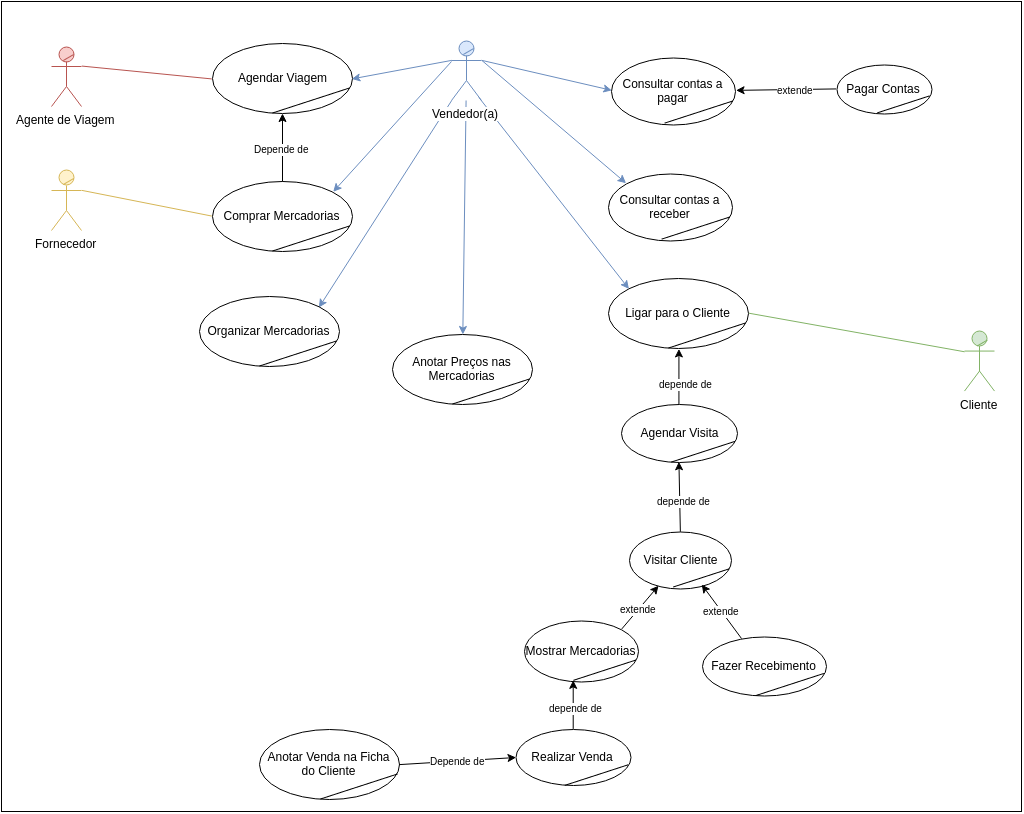

The diagram above was exported from draw.io. Its source (the exported page's mxGraphModel, read from the mxfile embedded in the PNG):
<mxGraphModel dx="1164" dy="614" grid="1" gridSize="10" guides="1" tooltips="1" connect="1" arrows="1" fold="1" page="1" pageScale="1" pageWidth="1169" pageHeight="826" background="#ffffff" math="0" shadow="0">
  <root>
    <mxCell id="0" />
    <mxCell id="1" parent="0" />
    <mxCell id="159" value="" style="whiteSpace=wrap;html=1;shadow=0;dashed=0;strokeColor=#000000;strokeWidth=1;fillColor=none;fontSize=10;fontColor=#000000;align=left;gradientColor=#ffffff;" vertex="1" parent="1">
      <mxGeometry y="10" width="1020" height="810" as="geometry" />
    </mxCell>
    <mxCell id="29" value="" style="group" parent="1" vertex="1" connectable="0">
      <mxGeometry x="963" y="339.57142857142856" width="30" height="60" as="geometry" />
    </mxCell>
    <mxCell id="3" value="Cliente" style="shape=umlActor;verticalLabelPosition=bottom;labelBackgroundColor=#ffffff;verticalAlign=top;html=1;fillColor=#d5e8d4;strokeColor=#82b366;" parent="29" vertex="1">
      <mxGeometry width="30" height="60" as="geometry" />
    </mxCell>
    <mxCell id="28" value="" style="line;html=1;strokeWidth=1;rotation=-30;fillColor=#d5e8d4;strokeColor=#82b366;" parent="29" vertex="1">
      <mxGeometry x="11.666666666666629" y="7" width="12" height="10" as="geometry" />
    </mxCell>
    <mxCell id="50" value="" style="group" vertex="1" connectable="0" parent="1">
      <mxGeometry x="211" y="52" width="140" height="70" as="geometry" />
    </mxCell>
    <mxCell id="46" value="Agendar Viagem" style="ellipse;whiteSpace=wrap;html=1;" vertex="1" parent="50">
      <mxGeometry width="140" height="70" as="geometry" />
    </mxCell>
    <mxCell id="49" value="" style="line;html=1;shadow=0;dashed=0;strokeColor=#000000;strokeWidth=1;fillColor=none;gradientColor=none;fontSize=22;fontColor=#757575;align=left;rotation=342;" vertex="1" parent="50">
      <mxGeometry x="58" y="52" width="81" height="10" as="geometry" />
    </mxCell>
    <mxCell id="52" value="" style="group" vertex="1" connectable="0" parent="1">
      <mxGeometry x="211" y="190" width="140" height="70" as="geometry" />
    </mxCell>
    <mxCell id="53" value="Comprar Mercadorias" style="ellipse;whiteSpace=wrap;html=1;" vertex="1" parent="52">
      <mxGeometry width="140" height="70" as="geometry" />
    </mxCell>
    <mxCell id="54" value="" style="line;html=1;shadow=0;dashed=0;strokeColor=#000000;strokeWidth=1;fillColor=none;gradientColor=none;fontSize=22;fontColor=#757575;align=left;rotation=342;" vertex="1" parent="52">
      <mxGeometry x="58" y="52" width="81" height="10" as="geometry" />
    </mxCell>
    <mxCell id="58" value="" style="group" vertex="1" connectable="0" parent="1">
      <mxGeometry x="391" y="343" width="140" height="70" as="geometry" />
    </mxCell>
    <mxCell id="59" value="Anotar Preços nas Mercadorias" style="ellipse;whiteSpace=wrap;html=1;" vertex="1" parent="58">
      <mxGeometry width="140" height="70" as="geometry" />
    </mxCell>
    <mxCell id="60" value="" style="line;html=1;shadow=0;dashed=0;strokeColor=#000000;strokeWidth=1;fillColor=none;gradientColor=none;fontSize=22;fontColor=#757575;align=left;rotation=342;" vertex="1" parent="58">
      <mxGeometry x="58" y="52" width="81" height="10" as="geometry" />
    </mxCell>
    <mxCell id="61" value="" style="group" vertex="1" connectable="0" parent="1">
      <mxGeometry x="607" y="287" width="140" height="70" as="geometry" />
    </mxCell>
    <mxCell id="62" value="Ligar para o Cliente" style="ellipse;whiteSpace=wrap;html=1;" vertex="1" parent="61">
      <mxGeometry width="140" height="70" as="geometry" />
    </mxCell>
    <mxCell id="63" value="" style="line;html=1;shadow=0;dashed=0;strokeColor=#000000;strokeWidth=1;fillColor=none;gradientColor=none;fontSize=22;fontColor=#757575;align=left;rotation=342;" vertex="1" parent="61">
      <mxGeometry x="58" y="52" width="81" height="10" as="geometry" />
    </mxCell>
    <mxCell id="78" value="" style="group" vertex="1" connectable="0" parent="1">
      <mxGeometry x="523" y="629" width="114" height="61" as="geometry" />
    </mxCell>
    <mxCell id="79" value="Mostrar Mercadorias" style="ellipse;whiteSpace=wrap;html=1;" vertex="1" parent="78">
      <mxGeometry width="114" height="61" as="geometry" />
    </mxCell>
    <mxCell id="80" value="" style="line;html=1;shadow=0;dashed=0;strokeColor=#000000;strokeWidth=1;fillColor=none;gradientColor=none;fontSize=22;fontColor=#757575;align=left;rotation=342;" vertex="1" parent="78">
      <mxGeometry x="47.22857142857143" y="45.31428571428572" width="65.95714285714286" height="8.714285714285715" as="geometry" />
    </mxCell>
    <mxCell id="81" value="" style="group" vertex="1" connectable="0" parent="1">
      <mxGeometry x="514" y="738" width="115" height="56" as="geometry" />
    </mxCell>
    <mxCell id="82" value="Realizar Venda" style="ellipse;whiteSpace=wrap;html=1;" vertex="1" parent="81">
      <mxGeometry width="115" height="56" as="geometry" />
    </mxCell>
    <mxCell id="83" value="" style="line;html=1;shadow=0;dashed=0;strokeColor=#000000;strokeWidth=1;fillColor=none;gradientColor=none;fontSize=22;fontColor=#757575;align=left;rotation=342;" vertex="1" parent="81">
      <mxGeometry x="47.64285714285714" y="41.6" width="66.53571428571428" height="8" as="geometry" />
    </mxCell>
    <mxCell id="84" value="" style="group" vertex="1" connectable="0" parent="1">
      <mxGeometry x="628" y="540" width="102" height="57" as="geometry" />
    </mxCell>
    <mxCell id="85" value="Visitar Cliente" style="ellipse;whiteSpace=wrap;html=1;" vertex="1" parent="84">
      <mxGeometry width="102" height="57" as="geometry" />
    </mxCell>
    <mxCell id="86" value="" style="line;html=1;shadow=0;dashed=0;strokeColor=#000000;strokeWidth=1;fillColor=none;gradientColor=none;fontSize=22;fontColor=#757575;align=left;rotation=342;" vertex="1" parent="84">
      <mxGeometry x="42.25714285714285" y="42.34285714285714" width="59.01428571428571" height="8.142857142857142" as="geometry" />
    </mxCell>
    <mxCell id="87" value="" style="group" vertex="1" connectable="0" parent="1">
      <mxGeometry x="258" y="730" width="140" height="70" as="geometry" />
    </mxCell>
    <mxCell id="88" value="Anotar Venda na Ficha do Cliente" style="ellipse;whiteSpace=wrap;html=1;" vertex="1" parent="87">
      <mxGeometry y="8" width="140" height="70" as="geometry" />
    </mxCell>
    <mxCell id="89" value="" style="line;html=1;shadow=0;dashed=0;strokeColor=#000000;strokeWidth=1;fillColor=none;gradientColor=none;fontSize=22;fontColor=#757575;align=left;rotation=342;" vertex="1" parent="87">
      <mxGeometry x="59" y="60" width="81" height="10" as="geometry" />
    </mxCell>
    <mxCell id="93" value="" style="group" vertex="1" connectable="0" parent="1">
      <mxGeometry x="610" y="66" width="124" height="67" as="geometry" />
    </mxCell>
    <mxCell id="94" value="Consultar contas a pagar" style="ellipse;whiteSpace=wrap;html=1;" vertex="1" parent="93">
      <mxGeometry width="124" height="67" as="geometry" />
    </mxCell>
    <mxCell id="95" value="" style="line;html=1;shadow=0;dashed=0;strokeColor=#000000;strokeWidth=1;fillColor=none;gradientColor=none;fontSize=22;fontColor=#757575;align=left;rotation=342;" vertex="1" parent="93">
      <mxGeometry x="51.37142857142857" y="49.77142857142857" width="71.74285714285713" height="9.571428571428571" as="geometry" />
    </mxCell>
    <mxCell id="97" value="" style="group" vertex="1" connectable="0" parent="1">
      <mxGeometry x="607" y="182" width="124" height="67" as="geometry" />
    </mxCell>
    <mxCell id="98" value="Consultar contas a receber" style="ellipse;whiteSpace=wrap;html=1;" vertex="1" parent="97">
      <mxGeometry width="124" height="67" as="geometry" />
    </mxCell>
    <mxCell id="99" value="" style="line;html=1;shadow=0;dashed=0;strokeColor=#000000;strokeWidth=1;fillColor=none;gradientColor=none;fontSize=22;fontColor=#757575;align=left;rotation=342;" vertex="1" parent="97">
      <mxGeometry x="51.37142857142857" y="49.77142857142857" width="71.74285714285713" height="9.571428571428571" as="geometry" />
    </mxCell>
    <mxCell id="100" value="" style="group" vertex="1" connectable="0" parent="1">
      <mxGeometry x="50" y="55" width="30" height="60" as="geometry" />
    </mxCell>
    <mxCell id="101" value="Agente de Viagem" style="shape=umlActor;verticalLabelPosition=bottom;labelBackgroundColor=#ffffff;verticalAlign=top;html=1;fillColor=#f8cecc;strokeColor=#b85450;" vertex="1" parent="100">
      <mxGeometry width="30" height="60" as="geometry" />
    </mxCell>
    <mxCell id="102" value="" style="line;html=1;strokeWidth=1;rotation=-30;fillColor=#f8cecc;strokeColor=#b85450;" vertex="1" parent="100">
      <mxGeometry x="11" y="6" width="12" height="10" as="geometry" />
    </mxCell>
    <mxCell id="103" value="" style="group" vertex="1" connectable="0" parent="1">
      <mxGeometry x="50" y="179" width="30" height="60" as="geometry" />
    </mxCell>
    <mxCell id="104" value="Fornecedor" style="shape=umlActor;verticalLabelPosition=bottom;labelBackgroundColor=#ffffff;verticalAlign=top;html=1;fillColor=#fff2cc;strokeColor=#d6b656;" vertex="1" parent="103">
      <mxGeometry width="30" height="60" as="geometry" />
    </mxCell>
    <mxCell id="105" value="" style="line;html=1;strokeWidth=1;rotation=-30;fillColor=#fff2cc;strokeColor=#d6b656;" vertex="1" parent="103">
      <mxGeometry x="11" y="6" width="12" height="10" as="geometry" />
    </mxCell>
    <mxCell id="110" value="" style="endArrow=none;html=1;fontSize=10;fontColor=#000000;entryX=0;entryY=0.5;exitX=1;exitY=0.3333333333333333;exitPerimeter=0;endFill=0;fillColor=#f8cecc;strokeColor=#b85450;" edge="1" parent="1" source="101" target="46">
      <mxGeometry width="50" height="50" relative="1" as="geometry">
        <mxPoint x="10" y="60" as="sourcePoint" />
        <mxPoint x="60" y="10" as="targetPoint" />
      </mxGeometry>
    </mxCell>
    <mxCell id="112" style="edgeStyle=orthogonalEdgeStyle;rounded=0;html=1;endArrow=classic;endFill=1;jettySize=auto;orthogonalLoop=1;fontSize=10;fontColor=#000000;" edge="1" parent="1" source="53" target="46">
      <mxGeometry relative="1" as="geometry" />
    </mxCell>
    <mxCell id="113" value="Depende de" style="text;html=1;resizable=0;points=[];align=center;verticalAlign=middle;labelBackgroundColor=#ffffff;fontSize=10;fontColor=#000000;" vertex="1" connectable="0" parent="112">
      <mxGeometry x="-0.042" y="1" relative="1" as="geometry">
        <mxPoint as="offset" />
      </mxGeometry>
    </mxCell>
    <mxCell id="114" value="" style="endArrow=classic;html=1;fontSize=10;fontColor=#000000;entryX=1;entryY=0.5;exitX=0;exitY=0.3333333333333333;exitPerimeter=0;fillColor=#dae8fc;strokeColor=#6c8ebf;" edge="1" parent="1" source="2" target="46">
      <mxGeometry width="50" height="50" relative="1" as="geometry">
        <mxPoint x="380" y="190" as="sourcePoint" />
        <mxPoint x="430" y="140" as="targetPoint" />
      </mxGeometry>
    </mxCell>
    <mxCell id="115" value="" style="endArrow=classic;html=1;fontSize=10;fontColor=#000000;entryX=1;entryY=0;fillColor=#dae8fc;strokeColor=#6c8ebf;" edge="1" parent="1" target="53">
      <mxGeometry x="360.28571428571445" y="78.85714285714289" width="50" height="50" as="geometry">
        <mxPoint x="450" y="70" as="sourcePoint" />
        <mxPoint x="360.28571428571445" y="97.42857142857144" as="targetPoint" />
      </mxGeometry>
    </mxCell>
    <mxCell id="116" value="" style="endArrow=none;html=1;fontSize=10;fontColor=#000000;entryX=0;entryY=0.5;exitX=1;exitY=0.3333333333333333;exitPerimeter=0;endFill=0;fillColor=#fff2cc;strokeColor=#d6b656;" edge="1" parent="1" source="104" target="53">
      <mxGeometry width="50" height="50" relative="1" as="geometry">
        <mxPoint x="140" y="310" as="sourcePoint" />
        <mxPoint x="190" y="260" as="targetPoint" />
      </mxGeometry>
    </mxCell>
    <mxCell id="119" value="" style="endArrow=classic;html=1;fontSize=10;fontColor=#000000;entryX=1;entryY=0;fillColor=#dae8fc;strokeColor=#6c8ebf;exitX=0;exitY=1;exitPerimeter=0;" edge="1" parent="1" source="2" target="125">
      <mxGeometry x="370.28571428571445" y="88.85714285714289" width="50" height="50" as="geometry">
        <mxPoint x="420" y="140" as="sourcePoint" />
        <mxPoint x="325.81594804464476" y="319.02492129755467" as="targetPoint" />
      </mxGeometry>
    </mxCell>
    <mxCell id="121" value="" style="group" vertex="1" connectable="0" parent="1">
      <mxGeometry x="620" y="413" width="116" height="58" as="geometry" />
    </mxCell>
    <mxCell id="122" value="Agendar Visita" style="ellipse;whiteSpace=wrap;html=1;" vertex="1" parent="121">
      <mxGeometry width="116.00000000000001" height="58.00000000000001" as="geometry" />
    </mxCell>
    <mxCell id="123" value="" style="line;html=1;shadow=0;dashed=0;strokeColor=#000000;strokeWidth=1;fillColor=none;gradientColor=none;fontSize=22;fontColor=#757575;align=left;rotation=342;" vertex="1" parent="121">
      <mxGeometry x="48.05714285714286" y="43.08571428571429" width="67.11428571428571" height="8.285714285714286" as="geometry" />
    </mxCell>
    <mxCell id="124" value="" style="group" vertex="1" connectable="0" parent="1">
      <mxGeometry x="198" y="305" width="140" height="70" as="geometry" />
    </mxCell>
    <mxCell id="125" value="Organizar Mercadorias" style="ellipse;whiteSpace=wrap;html=1;" vertex="1" parent="124">
      <mxGeometry width="140" height="70" as="geometry" />
    </mxCell>
    <mxCell id="126" value="" style="line;html=1;shadow=0;dashed=0;strokeColor=#000000;strokeWidth=1;fillColor=none;gradientColor=none;fontSize=22;fontColor=#757575;align=left;rotation=342;" vertex="1" parent="124">
      <mxGeometry x="58" y="52" width="81" height="10" as="geometry" />
    </mxCell>
    <mxCell id="127" value="" style="endArrow=classic;html=1;fontSize=10;fontColor=#000000;fillColor=#dae8fc;strokeColor=#6c8ebf;" edge="1" parent="1" source="2" target="59">
      <mxGeometry x="380.28571428571445" y="98.85714285714289" width="50" height="50" as="geometry">
        <mxPoint x="460" y="80" as="sourcePoint" />
        <mxPoint x="327.42857142857156" y="326.0000000000001" as="targetPoint" />
      </mxGeometry>
    </mxCell>
    <mxCell id="128" value="" style="endArrow=classic;html=1;fontSize=10;fontColor=#000000;exitX=1;exitY=0.3333333333333333;exitPerimeter=0;entryX=0;entryY=0.5;fillColor=#dae8fc;strokeColor=#6c8ebf;" edge="1" parent="1" source="2" target="94">
      <mxGeometry x="390.28571428571445" y="108.85714285714289" width="50" height="50" as="geometry">
        <mxPoint x="469.4167232279515" y="119" as="sourcePoint" />
        <mxPoint x="426.39822499108595" y="350.1465112327686" as="targetPoint" />
      </mxGeometry>
    </mxCell>
    <mxCell id="129" value="" style="endArrow=classic;html=1;fontSize=10;fontColor=#000000;entryX=0;entryY=0;exitX=1;exitY=0.3333333333333333;exitPerimeter=0;fillColor=#dae8fc;strokeColor=#6c8ebf;" edge="1" parent="1" source="2" target="98">
      <mxGeometry x="400.28571428571445" y="118.85714285714289" width="50" height="50" as="geometry">
        <mxPoint x="490" y="70" as="sourcePoint" />
        <mxPoint x="620.2857142857144" y="108.85714285714289" as="targetPoint" />
      </mxGeometry>
    </mxCell>
    <mxCell id="130" value="" style="group" vertex="1" connectable="0" parent="1">
      <mxGeometry x="701" y="645" width="124" height="59" as="geometry" />
    </mxCell>
    <mxCell id="131" value="Fazer Recebimento" style="ellipse;whiteSpace=wrap;html=1;" vertex="1" parent="130">
      <mxGeometry width="124" height="59" as="geometry" />
    </mxCell>
    <mxCell id="132" value="" style="line;html=1;shadow=0;dashed=0;strokeColor=#000000;strokeWidth=1;fillColor=none;gradientColor=none;fontSize=22;fontColor=#757575;align=left;rotation=342;" vertex="1" parent="130">
      <mxGeometry x="51.37142857142857" y="43.82857142857143" width="71.74285714285713" height="8.428571428571429" as="geometry" />
    </mxCell>
    <mxCell id="133" value="" style="endArrow=none;html=1;fontSize=10;fontColor=#000000;entryX=1;entryY=0.5;exitX=0;exitY=0.3333333333333333;exitPerimeter=0;endFill=0;fillColor=#d5e8d4;strokeColor=#82b366;" edge="1" parent="1" source="3" target="62">
      <mxGeometry x="687.2857142857144" y="301.8571428571429" width="50" height="50" as="geometry">
        <mxPoint x="767.2857142857144" y="251.8571428571429" as="sourcePoint" />
        <mxPoint x="911.5714285714287" y="374.7142857142858" as="targetPoint" />
      </mxGeometry>
    </mxCell>
    <mxCell id="135" value="" style="endArrow=classic;html=1;fontSize=10;fontColor=#000000;exitX=0.5;exitY=0;entryX=0.5;entryY=1;" edge="1" parent="1" source="122" target="62">
      <mxGeometry x="610.2857142857144" y="344.8571428571429" width="50" height="50" as="geometry">
        <mxPoint x="661.1175664787222" y="407.75982315928525" as="sourcePoint" />
        <mxPoint x="678" y="362" as="targetPoint" />
      </mxGeometry>
    </mxCell>
    <mxCell id="151" value="depende de" style="text;html=1;resizable=0;points=[];align=center;verticalAlign=middle;labelBackgroundColor=#ffffff;fontSize=10;fontColor=#000000;" vertex="1" connectable="0" parent="135">
      <mxGeometry relative="1" as="geometry">
        <mxPoint x="6" y="8" as="offset" />
      </mxGeometry>
    </mxCell>
    <mxCell id="136" value="" style="endArrow=classic;html=1;fontSize=10;fontColor=#000000;exitX=0.5;exitY=0;entryX=0.5;entryY=1;" edge="1" parent="1" source="85" target="122">
      <mxGeometry x="628.2857142857144" y="429.8571428571429" width="50" height="50" as="geometry">
        <mxPoint x="629.7931034482758" y="487.3103448275863" as="sourcePoint" />
        <mxPoint x="580" y="530" as="targetPoint" />
      </mxGeometry>
    </mxCell>
    <mxCell id="150" value="depende de" style="text;html=1;resizable=0;points=[];align=center;verticalAlign=middle;labelBackgroundColor=#ffffff;fontSize=10;fontColor=#000000;" vertex="1" connectable="0" parent="136">
      <mxGeometry relative="1" as="geometry">
        <mxPoint x="4" y="5" as="offset" />
      </mxGeometry>
    </mxCell>
    <mxCell id="138" value="" style="endArrow=classic;html=1;fontSize=10;fontColor=#000000;entryX=0;entryY=0;exitX=0.908;exitY=0.949;exitPerimeter=0;fillColor=#dae8fc;strokeColor=#6c8ebf;" edge="1" parent="1" source="2" target="62">
      <mxGeometry x="391.28571428571445" y="142.8571428571429" width="50" height="50" as="geometry">
        <mxPoint x="471" y="94" as="sourcePoint" />
        <mxPoint x="615" y="216" as="targetPoint" />
      </mxGeometry>
    </mxCell>
    <mxCell id="139" value="" style="endArrow=classic;html=1;fontSize=10;fontColor=#000000;exitX=1;exitY=0;" edge="1" parent="1" source="79" target="85">
      <mxGeometry width="50" height="50" relative="1" as="geometry">
        <mxPoint x="580" y="670" as="sourcePoint" />
        <mxPoint x="630" y="620" as="targetPoint" />
      </mxGeometry>
    </mxCell>
    <mxCell id="148" value="extende" style="text;html=1;resizable=0;points=[];align=center;verticalAlign=middle;labelBackgroundColor=#ffffff;fontSize=10;fontColor=#000000;" vertex="1" connectable="0" parent="139">
      <mxGeometry x="-0.1095" y="1" relative="1" as="geometry">
        <mxPoint as="offset" />
      </mxGeometry>
    </mxCell>
    <mxCell id="140" value="" style="endArrow=classic;html=1;fontSize=10;fontColor=#000000;entryX=0.709;entryY=0.942;entryPerimeter=0;" edge="1" parent="1" target="85">
      <mxGeometry width="50" height="50" relative="1" as="geometry">
        <mxPoint x="740" y="647" as="sourcePoint" />
        <mxPoint x="710" y="650" as="targetPoint" />
      </mxGeometry>
    </mxCell>
    <mxCell id="149" value="extende" style="text;html=1;resizable=0;points=[];align=center;verticalAlign=middle;labelBackgroundColor=#ffffff;fontSize=10;fontColor=#000000;" vertex="1" connectable="0" parent="140">
      <mxGeometry x="0.0298" relative="1" as="geometry">
        <mxPoint as="offset" />
      </mxGeometry>
    </mxCell>
    <mxCell id="143" value="" style="endArrow=classic;html=1;fontSize=10;fontColor=#000000;entryX=0;entryY=0.5;entryPerimeter=0;exitX=0.5;exitY=0;" edge="1" parent="1" source="82" target="80">
      <mxGeometry width="50" height="50" relative="1" as="geometry">
        <mxPoint x="470" y="720" as="sourcePoint" />
        <mxPoint x="520" y="670" as="targetPoint" />
      </mxGeometry>
    </mxCell>
    <mxCell id="146" value="depende de" style="text;html=1;resizable=0;points=[];align=center;verticalAlign=middle;labelBackgroundColor=#ffffff;fontSize=10;fontColor=#000000;" vertex="1" connectable="0" parent="143">
      <mxGeometry x="-0.1163" y="-2" relative="1" as="geometry">
        <mxPoint as="offset" />
      </mxGeometry>
    </mxCell>
    <mxCell id="144" value="" style="endArrow=classic;html=1;fontSize=10;fontColor=#000000;entryX=0;entryY=0.5;exitX=1;exitY=0.5;" edge="1" parent="1" source="88" target="82">
      <mxGeometry width="50" height="50" relative="1" as="geometry">
        <mxPoint x="390" y="680" as="sourcePoint" />
        <mxPoint x="440" y="630" as="targetPoint" />
      </mxGeometry>
    </mxCell>
    <mxCell id="147" value="Depende de" style="text;html=1;resizable=0;points=[];align=center;verticalAlign=middle;labelBackgroundColor=#ffffff;fontSize=10;fontColor=#000000;" vertex="1" connectable="0" parent="144">
      <mxGeometry x="-0.2889" y="1" relative="1" as="geometry">
        <mxPoint x="17" as="offset" />
      </mxGeometry>
    </mxCell>
    <mxCell id="154" value="" style="group" vertex="1" connectable="0" parent="1">
      <mxGeometry x="835" y="73" width="95" height="49" as="geometry" />
    </mxCell>
    <mxCell id="155" value="Pagar Contas" style="ellipse;whiteSpace=wrap;html=1;" vertex="1" parent="154">
      <mxGeometry width="95" height="49" as="geometry" />
    </mxCell>
    <mxCell id="156" value="" style="line;html=1;shadow=0;dashed=0;strokeColor=#000000;strokeWidth=1;fillColor=none;gradientColor=none;fontSize=22;fontColor=#757575;align=left;rotation=342;" vertex="1" parent="154">
      <mxGeometry x="39.357142857142854" y="36.4" width="54.96428571428571" height="7" as="geometry" />
    </mxCell>
    <mxCell id="157" value="" style="endArrow=classic;html=1;fontSize=10;fontColor=#000000;entryX=1;entryY=0.5;exitX=0;exitY=0.5;" edge="1" parent="1" source="155" target="94">
      <mxGeometry width="50" height="50" relative="1" as="geometry">
        <mxPoint x="770" y="180" as="sourcePoint" />
        <mxPoint x="820" y="130" as="targetPoint" />
      </mxGeometry>
    </mxCell>
    <mxCell id="158" value="extende" style="text;html=1;resizable=0;points=[];align=center;verticalAlign=middle;labelBackgroundColor=#ffffff;fontSize=10;fontColor=#000000;" vertex="1" connectable="0" parent="157">
      <mxGeometry x="-0.1665" y="2" relative="1" as="geometry">
        <mxPoint y="-2" as="offset" />
      </mxGeometry>
    </mxCell>
    <mxCell id="27" value="" style="group" parent="1" vertex="1" connectable="0">
      <mxGeometry x="450" y="49" width="30" height="60" as="geometry" />
    </mxCell>
    <mxCell id="2" value="Vendedor(a)" style="shape=umlActor;verticalLabelPosition=bottom;labelBackgroundColor=#ffffff;verticalAlign=top;html=1;fillColor=#dae8fc;strokeColor=#6c8ebf;" parent="27" vertex="1">
      <mxGeometry width="30" height="60" as="geometry" />
    </mxCell>
    <mxCell id="26" value="" style="line;html=1;strokeWidth=1;rotation=-30;fillColor=#dae8fc;strokeColor=#6c8ebf;" parent="27" vertex="1">
      <mxGeometry x="11" y="6" width="12" height="10" as="geometry" />
    </mxCell>
  </root>
</mxGraphModel>